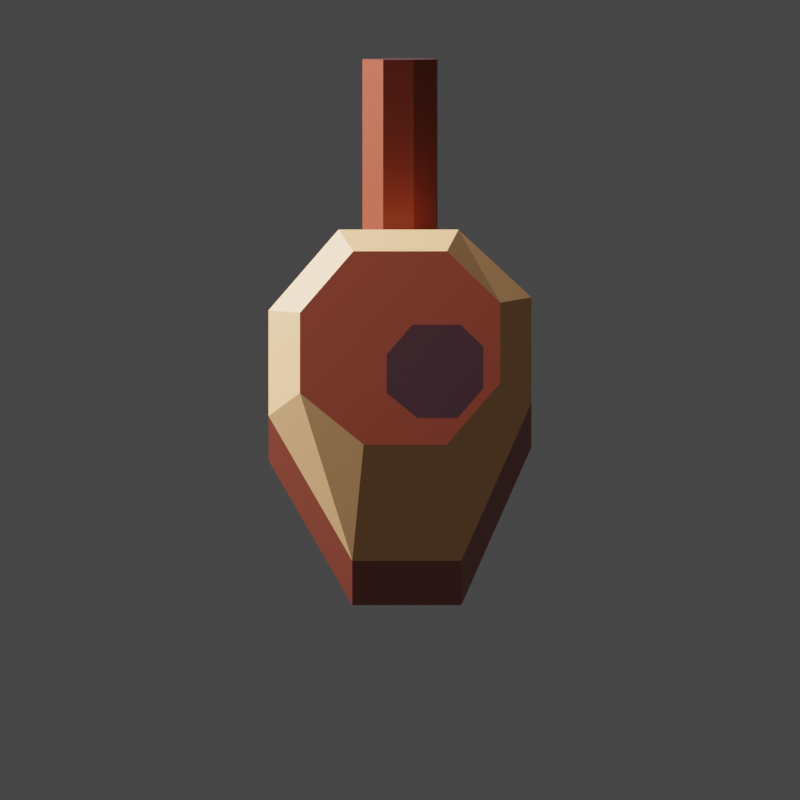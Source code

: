 # Source: enemy_turret.blend  (saved by Blender 2.93.21; exported with 4.5.12 LTS)
import bpy
from mathutils import Matrix  # noqa: F401  (used for matrix-valued properties, if any)

bpy.ops.wm.read_factory_settings(use_empty=True)
scene = bpy.context.scene
scene.name = 'Scene'

# ---- collections
col_maincollection = bpy.data.collections.new('MainCollection'); scene.collection.children.link(col_maincollection)
col_playermodel = bpy.data.collections.new('PlayerModel'); scene.collection.children.link(col_playermodel)
col_enemymodels = bpy.data.collections.new('EnemyModels'); scene.collection.children.link(col_enemymodels)

# ---- materials (node trees are filled in below, after node groups)
mat_material = bpy.data.materials.new('Material')
mat_material.alpha_threshold = 0.0
mat_material.use_transparent_shadow = False
mat_material.line_color = (0.0, 0.0, 0.0, 1.0)
mat_body = bpy.data.materials.new('body')
mat_body.alpha_threshold = 0.0
mat_body.use_transparent_shadow = False
mat_body.line_color = (0.0, 0.0, 0.0, 1.0)
mat_extremeties = bpy.data.materials.new('extremeties')
mat_extremeties.use_transparent_shadow = False
mat_cockpit_glass = bpy.data.materials.new('cockpit_glass')
mat_cockpit_glass.use_transparent_shadow = False
mat_rocket_pods = bpy.data.materials.new('rocket_pods')
mat_rocket_pods.use_transparent_shadow = False
mat_turretbody = bpy.data.materials.new('TurretBody')
mat_turretbody.use_transparent_shadow = False
mat_turretstripe = bpy.data.materials.new('TurretStripe')
mat_turretstripe.use_transparent_shadow = False
mat_turretmuzzle = bpy.data.materials.new('TurretMuzzle')
mat_turretmuzzle.use_transparent_shadow = False

# ---- material node trees
mat_material.use_nodes = True; mat_material.node_tree.nodes.clear()
_N = mat_material.node_tree.nodes; _L = mat_material.node_tree.links
n0 = _N.new('ShaderNodeOutputMaterial'); n0.name = 'Material Output'; n0.location = (300, 300)
n1 = _N.new('ShaderNodeBsdfPrincipled'); n1.name = 'Principled BSDF'; n1.location = (10, 300)
n1.distribution = 'GGX'
n1.subsurface_method = 'BURLEY'
n1.inputs[2].default_value = 0.4
n1.inputs[3].default_value = 1.45
n1.inputs[27].default_value = (0.0, 0.0, 0.0, 1.0)
n1.inputs[28].default_value = 1.0
_L.new(n1.outputs[0], n0.inputs[0])
n0.is_active_output = True
mat_body.use_nodes = True; mat_body.node_tree.nodes.clear()
_N = mat_body.node_tree.nodes; _L = mat_body.node_tree.links
n0 = _N.new('ShaderNodeOutputMaterial'); n0.name = 'Material Output'; n0.location = (300, 300)
n1 = _N.new('ShaderNodeBsdfPrincipled'); n1.name = 'Principled BSDF'; n1.location = (10, 300)
n1.distribution = 'GGX'
n1.subsurface_method = 'BURLEY'
n1.inputs[0].default_value = (0.3372, 0.05781, 0.02519, 1.0)
n1.inputs[2].default_value = 0.4
n1.inputs[3].default_value = 1.45
n1.inputs[27].default_value = (0.0, 0.0, 0.0, 1.0)
n1.inputs[28].default_value = 1.0
_L.new(n1.outputs[0], n0.inputs[0])
n0.is_active_output = True
mat_extremeties.use_nodes = True; mat_extremeties.node_tree.nodes.clear()
_N = mat_extremeties.node_tree.nodes; _L = mat_extremeties.node_tree.links
n0 = _N.new('ShaderNodeBsdfPrincipled'); n0.name = 'Principled BSDF'; n0.location = (10, 300)
n0.distribution = 'GGX'
n0.subsurface_method = 'BURLEY'
n0.inputs[0].default_value = (0.9387, 0.4851, 0.2122, 1.0)
n0.inputs[3].default_value = 1.45
n0.inputs[27].default_value = (0.0, 0.0, 0.0, 1.0)
n0.inputs[28].default_value = 1.0
n1 = _N.new('ShaderNodeOutputMaterial'); n1.name = 'Material Output'; n1.location = (300, 300)
_L.new(n0.outputs[0], n1.inputs[0])
n1.is_active_output = True
mat_cockpit_glass.use_nodes = True; mat_cockpit_glass.node_tree.nodes.clear()
_N = mat_cockpit_glass.node_tree.nodes; _L = mat_cockpit_glass.node_tree.links
n0 = _N.new('ShaderNodeBsdfPrincipled'); n0.name = 'Principled BSDF'; n0.location = (10, 300)
n0.distribution = 'GGX'
n0.subsurface_method = 'BURLEY'
n0.inputs[0].default_value = (0.2016, 0.3515, 0.9047, 1.0)
n0.inputs[3].default_value = 1.45
n0.inputs[27].default_value = (0.0, 0.0, 0.0, 1.0)
n0.inputs[28].default_value = 1.0
n1 = _N.new('ShaderNodeOutputMaterial'); n1.name = 'Material Output'; n1.location = (300, 300)
_L.new(n0.outputs[0], n1.inputs[0])
n1.is_active_output = True
mat_rocket_pods.use_nodes = True; mat_rocket_pods.node_tree.nodes.clear()
_N = mat_rocket_pods.node_tree.nodes; _L = mat_rocket_pods.node_tree.links
n0 = _N.new('ShaderNodeBsdfPrincipled'); n0.name = 'Principled BSDF'; n0.location = (10, 300)
n0.distribution = 'GGX'
n0.subsurface_method = 'BURLEY'
n0.inputs[0].default_value = (0.1529, 0.01033, 0.04667, 1.0)
n0.inputs[3].default_value = 1.45
n0.inputs[27].default_value = (0.0, 0.0, 0.0, 1.0)
n0.inputs[28].default_value = 1.0
n1 = _N.new('ShaderNodeOutputMaterial'); n1.name = 'Material Output'; n1.location = (300, 300)
_L.new(n0.outputs[0], n1.inputs[0])
n1.is_active_output = True
mat_turretbody.use_nodes = True; mat_turretbody.node_tree.nodes.clear()
_N = mat_turretbody.node_tree.nodes; _L = mat_turretbody.node_tree.links
n0 = _N.new('ShaderNodeBsdfPrincipled'); n0.name = 'Principled BSDF'; n0.location = (10, 300)
n0.distribution = 'GGX'
n0.subsurface_method = 'BURLEY'
n0.inputs[0].default_value = (0.3372, 0.05781, 0.02519, 1.0)
n0.inputs[3].default_value = 1.45
n0.inputs[27].default_value = (0.0, 0.0, 0.0, 1.0)
n0.inputs[28].default_value = 1.0
n1 = _N.new('ShaderNodeOutputMaterial'); n1.name = 'Material Output'; n1.location = (300, 300)
_L.new(n0.outputs[0], n1.inputs[0])
n1.is_active_output = True
mat_turretstripe.use_nodes = True; mat_turretstripe.node_tree.nodes.clear()
_N = mat_turretstripe.node_tree.nodes; _L = mat_turretstripe.node_tree.links
n0 = _N.new('ShaderNodeBsdfPrincipled'); n0.name = 'Principled BSDF'; n0.location = (10, 300)
n0.distribution = 'GGX'
n0.subsurface_method = 'BURLEY'
n0.inputs[0].default_value = (0.9387, 0.4851, 0.2122, 1.0)
n0.inputs[3].default_value = 1.45
n0.inputs[27].default_value = (0.0, 0.0, 0.0, 1.0)
n0.inputs[28].default_value = 1.0
n1 = _N.new('ShaderNodeOutputMaterial'); n1.name = 'Material Output'; n1.location = (300, 300)
_L.new(n0.outputs[0], n1.inputs[0])
n1.is_active_output = True
mat_turretmuzzle.use_nodes = True; mat_turretmuzzle.node_tree.nodes.clear()
_N = mat_turretmuzzle.node_tree.nodes; _L = mat_turretmuzzle.node_tree.links
n0 = _N.new('ShaderNodeBsdfPrincipled'); n0.name = 'Principled BSDF'; n0.location = (10, 300)
n0.distribution = 'GGX'
n0.subsurface_method = 'BURLEY'
n0.inputs[0].default_value = (0.07036, 0.02217, 0.0331, 1.0)
n0.inputs[3].default_value = 1.45
n0.inputs[27].default_value = (0.0, 0.0, 0.0, 1.0)
n0.inputs[28].default_value = 1.0
n1 = _N.new('ShaderNodeOutputMaterial'); n1.name = 'Material Output'; n1.location = (300, 300)
_L.new(n0.outputs[0], n1.inputs[0])
n1.is_active_output = True

# ---- world
world_world = bpy.data.worlds.new('World'); scene.world = world_world
world_world.use_nodes = True; world_world.node_tree.nodes.clear()
_N = world_world.node_tree.nodes; _L = world_world.node_tree.links
n0 = _N.new('ShaderNodeOutputWorld'); n0.name = 'World Output'; n0.location = (300, 300)
n1 = _N.new('ShaderNodeBackground'); n1.name = 'Background'; n1.location = (10, 300)
n1.inputs[0].default_value = (0.05088, 0.05088, 0.05088, 1.0)
_L.new(n1.outputs[0], n0.inputs[0])
n0.is_active_output = True
world_world.color = (0.05088, 0.05088, 0.05088)
world_world.use_sun_shadow = False
world_world.sun_shadow_jitter_overblur = 0.0

# ---- cameras
cam_camera = bpy.data.cameras.new('Camera')
cam_camera.type = 'ORTHO'
cam_camera.clip_end = 100.0
cam_camera.lens = 35.0
cam_camera.ortho_scale = 1.2

# ---- lights
light_light = bpy.data.lights.new('Light', 'POINT')
light_light.transmission_factor = 0.0
light_light.energy = 500.0
light_light.shadow_soft_size = 0.1
light_light.shadow_maximum_resolution = 0.006
light_light.use_absolute_resolution = True
light_light_001 = bpy.data.lights.new('Light.001', 'POINT')
light_light_001.transmission_factor = 0.0
light_light_001.energy = 1000.0
light_light_001.shadow_soft_size = 0.1
light_light_001.shadow_maximum_resolution = 0.006
light_light_001.use_absolute_resolution = True
light_light_002 = bpy.data.lights.new('Light.002', 'POINT')
light_light_002.transmission_factor = 0.0
light_light_002.energy = 250.0
light_light_002.shadow_soft_size = 0.1
light_light_002.shadow_maximum_resolution = 0.006
light_light_002.use_absolute_resolution = True

# ---- meshes
me_cube = bpy.data.meshes.new('Cube')
me_cube.from_pydata([(0.5, 0.5, 0.5), (0.5, 0.5, -0.5), (0.5, -0.5, 0.5), (0.5, -0.5, -0.5), (-0.5, 0.5, 0.5), (-0.5, 0.5, -0.5), (-0.5, -0.5, 0.5), (-0.5, -0.5, -0.5)], [], [(0, 4, 6, 2), (3, 2, 6, 7), (7, 6, 4, 5), (5, 1, 3, 7), (1, 0, 2, 3), (5, 4, 0, 1)])
_uv = me_cube.uv_layers.new(name='UVMap')
_uv.uv.foreach_set('vector', [0.625, 0.5, 0.875, 0.5, 0.875, 0.75, 0.625, 0.75, 0.375, 0.75, 0.625, 0.75, 0.625, 1.0, 0.375, 1.0, 0.375, 0.0, 0.625, 0.0, 0.625, 0.25, 0.375, 0.25, 0.125, 0.5, 0.375, 0.5, 0.375, 0.75, 0.125, 0.75, 0.375, 0.5, 0.625, 0.5, 0.625, 0.75, 0.375, 0.75, 0.375, 0.25, 0.625, 0.25, 0.625, 0.5, 0.375, 0.5])
me_cube.materials.append(mat_material)
me_cube.use_remesh_preserve_volume = False
me_cube.use_remesh_preserve_attributes = False
me_cube.use_mirror_vertex_groups = False
me_cube.update()
me_cube_001 = bpy.data.meshes.new('Cube.001')
me_cube_001.from_pydata([(0.15, 0.43, -0.05), (0.15, 0.43, -0.15), (0.0784, -0.37, 0.1), (0.0784, -0.37, -4.47e-08), (-0.15, 0.43, -0.05), (-0.15, 0.43, -0.15), (-0.0784, -0.37, 0.1), (-0.0784, -0.37, -4.47e-08), (-0.2078, 0.24, -0.1986), (-0.25, 0.12, -0.1), (-0.125, -0.12, -0.04), (0.2078, 0.24, 0.05861), (0.25, 0.12, 0.13), (0.125, -0.12, 0.14), (-0.125, -0.12, 0.14), (-0.25, 0.12, 0.13), (-0.2078, 0.24, 0.05861), (0.125, -0.12, -0.04), (0.25, 0.12, -0.1), (0.2078, 0.24, -0.1986), (0.0, 0.495, -0.1488), (0.0, -0.375, 0.1437), (0.0, -0.375, 0.01875), (0.0, 0.495, -0.04375), (0.0, 0.2425, -0.2595), (0.0, 0.12, -0.1562), (0.0, -0.1825, -0.08125), (0.0, 0.2725, 0.1295), (0.0, 0.12, 0.1987), (0.0, -0.1825, 0.1988), (-0.02957, -0.49, -4.47e-08), (-0.02957, -0.49, 0.1), (0.02957, -0.49, 0.1), (0.02957, -0.49, -4.47e-08), (0.0, -0.5, 0.1437), (0.0, -0.5, -0.01125), (-0.1789, 0.355, -0.02008), (0.1789, 0.355, -0.1599), (-0.1789, 0.355, -0.1599), (0.1789, 0.355, -0.02008), (0.0, 0.3837, 0.04288), (0.0, 0.3687, -0.2041)], [], [(29, 14, 6, 21), (22, 3, 33, 35), (38, 36, 4, 5), (26, 17, 3, 22), (17, 13, 2, 3), (20, 23, 0, 1), (37, 39, 11, 19), (19, 11, 12, 18), (18, 12, 13, 17), (41, 37, 19, 24), (24, 19, 18, 25), (25, 18, 17, 26), (7, 6, 14, 10), (10, 14, 15, 9), (9, 15, 16, 8), (40, 36, 16, 27), (27, 16, 15, 28), (28, 15, 14, 29), (12, 28, 29, 13), (11, 27, 28, 12), (39, 40, 27, 11), (9, 25, 26, 10), (8, 24, 25, 9), (38, 41, 24, 8), (5, 4, 23, 20), (10, 26, 22, 7), (6, 7, 30, 31), (13, 29, 21, 2), (35, 34, 31, 30), (33, 32, 34, 35), (21, 6, 31, 34), (2, 21, 34, 32), (3, 2, 32, 33), (7, 22, 35, 30), (5, 20, 41, 38), (0, 23, 40, 39), (23, 4, 36, 40), (20, 1, 37, 41), (1, 0, 39, 37), (8, 16, 36, 38)])
me_cube_001.polygons.foreach_set('material_index', [0, 0, 0, 0, 0, 0, 0, 0, 0, 0, 0, 0, 0, 0, 0, 2, 0, 0, 0, 0, 2, 0, 0, 0, 0, 0, 0, 0, 0, 0, 0, 0, 0, 0, 0, 0, 0, 0, 0, 0])
_uv = me_cube_001.uv_layers.new(name='UVMap')
_uv.uv.foreach_set('vector', [0.75, 0.6875, 0.875, 0.6875, 0.875, 0.75, 0.75, 0.75, 0.25, 0.75, 0.375, 0.75, 0.375, 0.75, 0.25, 0.75, 0.375, 0.2188, 0.625, 0.2188, 0.625, 0.25, 0.375, 0.25, 0.25, 0.6875, 0.375, 0.6875, 0.375, 0.75, 0.25, 0.75, 0.375, 0.6875, 0.625, 0.6875, 0.625, 0.75, 0.375, 0.75, 0.375, 0.375, 0.625, 0.375, 0.625, 0.5, 0.375, 0.5, 0.375, 0.5312, 0.625, 0.5312, 0.625, 0.5625, 0.375, 0.5625, 0.375, 0.5625, 0.625, 0.5625, 0.625, 0.625, 0.375, 0.625, 0.375, 0.625, 0.625, 0.625, 0.625, 0.6875, 0.375, 0.6875, 0.25, 0.5312, 0.375, 0.5312, 0.375, 0.5625, 0.25, 0.5625, 0.25, 0.5625, 0.375, 0.5625, 0.375, 0.625, 0.25, 0.625, 0.25, 0.625, 0.375, 0.625, 0.375, 0.6875, 0.25, 0.6875, 0.375, 0.0, 0.625, 0.0, 0.625, 0.0625, 0.375, 0.0625, 0.375, 0.0625, 0.625, 0.0625, 0.625, 0.125, 0.375, 0.125, 0.375, 0.125, 0.625, 0.125, 0.625, 0.1875, 0.375, 0.1875, 0.75, 0.5312, 0.875, 0.5312, 0.875, 0.5625, 0.75, 0.5625, 0.75, 0.5625, 0.875, 0.5625, 0.875, 0.625, 0.75, 0.625, 0.75, 0.625, 0.875, 0.625, 0.875, 0.6875, 0.75, 0.6875, 0.625, 0.625, 0.75, 0.625, 0.75, 0.6875, 0.625, 0.6875, 0.625, 0.5625, 0.75, 0.5625, 0.75, 0.625, 0.625, 0.625, 0.625, 0.5312, 0.75, 0.5312, 0.75, 0.5625, 0.625, 0.5625, 0.125, 0.625, 0.25, 0.625, 0.25, 0.6875, 0.125, 0.6875, 0.125, 0.5625, 0.25, 0.5625, 0.25, 0.625, 0.125, 0.625, 0.125, 0.5312, 0.25, 0.5312, 0.25, 0.5625, 0.125, 0.5625, 0.375, 0.25, 0.625, 0.25, 0.625, 0.375, 0.375, 0.375, 0.125, 0.6875, 0.25, 0.6875, 0.25, 0.75, 0.125, 0.75, 0.625, 0.0, 0.375, 0.0, 0.375, 0.0, 0.625, 0.0, 0.625, 0.6875, 0.75, 0.6875, 0.75, 0.75, 0.625, 0.75, 0.375, 0.875, 0.625, 0.875, 0.625, 1.0, 0.375, 1.0, 0.375, 0.75, 0.625, 0.75, 0.625, 0.875, 0.375, 0.875, 0.75, 0.75, 0.875, 0.75, 0.875, 0.75, 0.75, 0.75, 0.625, 0.75, 0.75, 0.75, 0.75, 0.75, 0.625, 0.75, 0.375, 0.75, 0.625, 0.75, 0.625, 0.75, 0.375, 0.75, 0.125, 0.75, 0.25, 0.75, 0.25, 0.75, 0.125, 0.75, 0.125, 0.5, 0.25, 0.5, 0.25, 0.5312, 0.125, 0.5312, 0.625, 0.5, 0.75, 0.5, 0.75, 0.5312, 0.625, 0.5312, 0.75, 0.5, 0.875, 0.5, 0.875, 0.5312, 0.75, 0.5312, 0.25, 0.5, 0.375, 0.5, 0.375, 0.5312, 0.25, 0.5312, 0.375, 0.5, 0.625, 0.5, 0.625, 0.5312, 0.375, 0.5312, 0.375, 0.1875, 0.625, 0.1875, 0.625, 0.2188, 0.375, 0.2188])
me_cube_001.materials.append(mat_body)
me_cube_001.materials.append(mat_extremeties)
me_cube_001.materials.append(mat_cockpit_glass)
me_cube_001.use_remesh_preserve_volume = False
me_cube_001.use_remesh_preserve_attributes = False
me_cube_001.use_mirror_vertex_groups = False
me_cube_001.update()
me_cube_002 = bpy.data.meshes.new('Cube.002')
me_cube_002.from_pydata([(-1.2, -1.0, 0.4), (-1.2, -1.0, 0.5333), (-1.067, -0.2667, 0.2667), (-1.067, -0.2667, 0.4667), (0.1333, -1.0, 0.4), (0.1333, -1.0, 0.5333), (0.1333, -0.8, 0.4), (0.1333, -0.8, 0.5333), (-0.2667, -0.4867, 0.3333), (-0.2667, -0.4867, 0.5333), (-0.2667, -1.0, 0.4), (-0.2667, -1.0, 0.5333), (-1.264, -1.061, 0.4667), (-1.081, -0.1278, 0.4), (0.2694, -0.8111, 0.4667), (0.2694, -1.061, 0.4667), (-0.2306, -1.061, 0.4667), (-0.2306, -0.4111, 0.4), (-1.468, -1.0, 0.4), (-1.468, -1.0, 0.5333), (-1.601, -0.2667, 0.2667), (-1.601, -0.2667, 0.4667), (-2.801, -1.0, 0.4), (-2.801, -1.0, 0.5333), (-2.801, -0.8, 0.4), (-2.801, -0.8, 0.5333), (-2.401, -0.4867, 0.3333), (-2.401, -0.4867, 0.5333), (-2.401, -1.0, 0.4), (-2.401, -1.0, 0.5333), (-1.404, -1.061, 0.4667), (-1.588, -0.1278, 0.4), (-2.938, -0.8111, 0.4667), (-2.938, -1.061, 0.4667), (-2.438, -1.061, 0.4667), (-2.438, -0.4111, 0.4)], [], [(12, 1, 3, 13), (17, 9, 7, 14), (14, 7, 5, 15), (16, 11, 1, 12), (8, 6, 4, 10), (9, 3, 1, 11), (7, 9, 11, 5), (2, 8, 10, 0), (15, 5, 11, 16), (13, 3, 9, 17), (2, 13, 17, 8), (4, 15, 16, 10), (10, 16, 12, 0), (6, 14, 15, 4), (8, 17, 14, 6), (0, 12, 13, 2), (30, 19, 21, 31), (35, 27, 25, 32), (32, 25, 23, 33), (34, 29, 19, 30), (26, 24, 22, 28), (27, 21, 19, 29), (25, 27, 29, 23), (20, 26, 28, 18), (33, 23, 29, 34), (31, 21, 27, 35), (20, 31, 35, 26), (22, 33, 34, 28), (28, 34, 30, 18), (24, 32, 33, 22), (26, 35, 32, 24), (18, 30, 31, 20)])
_uv = me_cube_002.uv_layers.new(name='UVMap')
_uv.uv.foreach_set('vector', [0.5, 0.0, 0.625, 0.0, 0.625, 0.25, 0.5, 0.25, 0.5, 0.45, 0.625, 0.45, 0.625, 0.5, 0.5, 0.5, 0.5, 0.5, 0.625, 0.5, 0.625, 0.75, 0.5, 0.75, 0.5, 0.8, 0.625, 0.8, 0.625, 1.0, 0.5, 1.0, 0.325, 0.5, 0.375, 0.5, 0.375, 0.75, 0.325, 0.75, 0.675, 0.5, 0.875, 0.5, 0.875, 0.75, 0.675, 0.75, 0.625, 0.5, 0.675, 0.5, 0.675, 0.75, 0.625, 0.75, 0.125, 0.5, 0.325, 0.5, 0.325, 0.75, 0.125, 0.75, 0.5, 0.75, 0.625, 0.75, 0.625, 0.8, 0.5, 0.8, 0.5, 0.25, 0.625, 0.25, 0.625, 0.45, 0.5, 0.45, 0.375, 0.25, 0.5, 0.25, 0.5, 0.45, 0.375, 0.45, 0.375, 0.75, 0.5, 0.75, 0.5, 0.8, 0.375, 0.8, 0.375, 0.8, 0.5, 0.8, 0.5, 1.0, 0.375, 1.0, 0.375, 0.5, 0.5, 0.5, 0.5, 0.75, 0.375, 0.75, 0.375, 0.45, 0.5, 0.45, 0.5, 0.5, 0.375, 0.5, 0.375, 0.0, 0.5, 0.0, 0.5, 0.25, 0.375, 0.25, 0.5, 0.0, 0.625, 0.0, 0.625, 0.25, 0.5, 0.25, 0.5, 0.45, 0.625, 0.45, 0.625, 0.5, 0.5, 0.5, 0.5, 0.5, 0.625, 0.5, 0.625, 0.75, 0.5, 0.75, 0.5, 0.8, 0.625, 0.8, 0.625, 1.0, 0.5, 1.0, 0.325, 0.5, 0.375, 0.5, 0.375, 0.75, 0.325, 0.75, 0.675, 0.5, 0.875, 0.5, 0.875, 0.75, 0.675, 0.75, 0.625, 0.5, 0.675, 0.5, 0.675, 0.75, 0.625, 0.75, 0.125, 0.5, 0.325, 0.5, 0.325, 0.75, 0.125, 0.75, 0.5, 0.75, 0.625, 0.75, 0.625, 0.8, 0.5, 0.8, 0.5, 0.25, 0.625, 0.25, 0.625, 0.45, 0.5, 0.45, 0.375, 0.25, 0.5, 0.25, 0.5, 0.45, 0.375, 0.45, 0.375, 0.75, 0.5, 0.75, 0.5, 0.8, 0.375, 0.8, 0.375, 0.8, 0.5, 0.8, 0.5, 1.0, 0.375, 1.0, 0.375, 0.5, 0.5, 0.5, 0.5, 0.75, 0.375, 0.75, 0.375, 0.45, 0.5, 0.45, 0.5, 0.5, 0.375, 0.5, 0.375, 0.0, 0.5, 0.0, 0.5, 0.25, 0.375, 0.25])
me_cube_002.materials.append(mat_extremeties)
me_cube_002.use_remesh_fix_poles = True
me_cube_002.use_remesh_preserve_attributes = False
me_cube_002.update()
me_cylinder = bpy.data.meshes.new('Cylinder')
me_cylinder.from_pydata([(-1.863e-08, 1.0, -0.005), (-1.863e-08, 1.0, 0.005), (0.3827, 0.9239, -0.005), (0.3827, 0.9239, 0.005), (0.7071, 0.7071, -0.005), (0.7071, 0.7071, 0.005), (0.9239, 0.3827, -0.005), (0.9239, 0.3827, 0.005), (1.0, -2.508e-08, -0.005), (1.0, -2.508e-08, 0.005), (0.9239, -0.3827, -0.005), (0.9239, -0.3827, 0.005), (0.7071, -0.7071, -0.005), (0.7071, -0.7071, 0.005), (0.3827, -0.9239, -0.005), (0.3827, -0.9239, 0.005), (-1.06e-07, -1.0, -0.005), (-1.06e-07, -1.0, 0.005), (-0.3827, -0.9239, -0.005), (-0.3827, -0.9239, 0.005), (-0.7071, -0.7071, -0.005), (-0.7071, -0.7071, 0.005), (-0.9239, -0.3827, -0.005), (-0.9239, -0.3827, 0.005), (-1.0, 3.055e-08, -0.005), (-1.0, 3.055e-08, 0.005), (-0.9239, 0.3827, -0.005), (-0.9239, 0.3827, 0.005), (-0.7071, 0.7071, -0.005), (-0.7071, 0.7071, 0.005), (-0.3827, 0.9239, -0.005), (-0.3827, 0.9239, 0.005)], [], [(0, 1, 3, 2), (2, 3, 5, 4), (4, 5, 7, 6), (6, 7, 9, 8), (8, 9, 11, 10), (10, 11, 13, 12), (12, 13, 15, 14), (14, 15, 17, 16), (16, 17, 19, 18), (18, 19, 21, 20), (20, 21, 23, 22), (22, 23, 25, 24), (24, 25, 27, 26), (26, 27, 29, 28), (3, 1, 31, 29, 27, 25, 23, 21, 19, 17, 15, 13, 11, 9, 7, 5), (28, 29, 31, 30), (30, 31, 1, 0), (0, 2, 4, 6, 8, 10, 12, 14, 16, 18, 20, 22, 24, 26, 28, 30)])
_uv = me_cylinder.uv_layers.new(name='UVMap')
_uv.uv.foreach_set('vector', [1.0, 0.5, 1.0, 1.0, 0.9375, 1.0, 0.9375, 0.5, 0.9375, 0.5, 0.9375, 1.0, 0.875, 1.0, 0.875, 0.5, 0.875, 0.5, 0.875, 1.0, 0.8125, 1.0, 0.8125, 0.5, 0.8125, 0.5, 0.8125, 1.0, 0.75, 1.0, 0.75, 0.5, 0.75, 0.5, 0.75, 1.0, 0.6875, 1.0, 0.6875, 0.5, 0.6875, 0.5, 0.6875, 1.0, 0.625, 1.0, 0.625, 0.5, 0.625, 0.5, 0.625, 1.0, 0.5625, 1.0, 0.5625, 0.5, 0.5625, 0.5, 0.5625, 1.0, 0.5, 1.0, 0.5, 0.5, 0.5, 0.5, 0.5, 1.0, 0.4375, 1.0, 0.4375, 0.5, 0.4375, 0.5, 0.4375, 1.0, 0.375, 1.0, 0.375, 0.5, 0.375, 0.5, 0.375, 1.0, 0.3125, 1.0, 0.3125, 0.5, 0.3125, 0.5, 0.3125, 1.0, 0.25, 1.0, 0.25, 0.5, 0.25, 0.5, 0.25, 1.0, 0.1875, 1.0, 0.1875, 0.5, 0.1875, 0.5, 0.1875, 1.0, 0.125, 1.0, 0.125, 0.5, 0.3418, 0.4717, 0.25, 0.49, 0.1582, 0.4717, 0.08029, 0.4197, 0.02827, 0.3418, 0.01, 0.25, 0.02827, 0.1582, 0.08029, 0.08029, 0.1582, 0.02827, 0.25, 0.01, 0.3418, 0.02827, 0.4197, 0.08029, 0.4717, 0.1582, 0.49, 0.25, 0.4717, 0.3418, 0.4197, 0.4197, 0.125, 0.5, 0.125, 1.0, 0.0625, 1.0, 0.0625, 0.5, 0.0625, 0.5, 0.0625, 1.0, 0.0, 1.0, 0.0, 0.5, 0.75, 0.49, 0.8418, 0.4717, 0.9197, 0.4197, 0.9717, 0.3418, 0.99, 0.25, 0.9717, 0.1582, 0.9197, 0.08029, 0.8418, 0.02827, 0.75, 0.01, 0.6582, 0.02827, 0.5803, 0.08029, 0.5283, 0.1582, 0.51, 0.25, 0.5283, 0.3418, 0.5803, 0.4197, 0.6582, 0.4717])
me_cylinder.use_remesh_fix_poles = True
me_cylinder.use_remesh_preserve_attributes = False
me_cylinder.update()
me_cube_003 = bpy.data.meshes.new('Cube.003')
me_cube_003.from_pydata([(-0.4025, -0.3875, -0.6), (-0.322, -2.384e-07, 0.9), (-0.4025, 0.9875, -0.6), (-0.322, 0.3, 0.9), (0.4025, -0.3875, -0.6), (0.322, -2.384e-07, 0.9), (0.4025, 0.9875, -0.6), (0.322, 0.3, 0.9), (0.0, 1.281, -0.6177), (0.0, 0.3943, 0.9077), (0.0, -0.6378, -0.6177), (0.0, -0.1379, 0.9077)], [], [(0, 1, 3, 2), (8, 9, 7, 6), (6, 7, 5, 4), (10, 11, 1, 0), (8, 6, 4, 10), (9, 3, 1, 11), (7, 9, 11, 5), (2, 8, 10, 0), (4, 5, 11, 10), (2, 3, 9, 8)])
_uv = me_cube_003.uv_layers.new(name='UVMap')
_uv.uv.foreach_set('vector', [0.375, 0.0, 0.625, 0.0, 0.625, 0.25, 0.375, 0.25, 0.375, 0.375, 0.625, 0.375, 0.625, 0.5, 0.375, 0.5, 0.375, 0.5, 0.625, 0.5, 0.625, 0.75, 0.375, 0.75, 0.375, 0.875, 0.625, 0.875, 0.625, 1.0, 0.375, 1.0, 0.25, 0.5, 0.375, 0.5, 0.375, 0.75, 0.25, 0.75, 0.75, 0.5, 0.875, 0.5, 0.875, 0.75, 0.75, 0.75, 0.625, 0.5, 0.75, 0.5, 0.75, 0.75, 0.625, 0.75, 0.125, 0.5, 0.25, 0.5, 0.25, 0.75, 0.125, 0.75, 0.375, 0.75, 0.625, 0.75, 0.625, 0.875, 0.375, 0.875, 0.375, 0.25, 0.625, 0.25, 0.625, 0.375, 0.375, 0.375])
me_cube_003.materials.append(mat_extremeties)
me_cube_003.use_remesh_fix_poles = True
me_cube_003.use_remesh_preserve_attributes = False
me_cube_003.update()
me_cube_004 = bpy.data.meshes.new('Cube.004')
me_cube_004.from_pydata([(0.4559, -0.2422, -0.04444), (0.4559, -0.2422, 0.08889), (0.5892, 0.4911, -0.1778), (0.5892, 0.4911, 0.02222), (1.651, -0.2422, -0.04444), (1.651, -0.2422, 0.08889), (1.651, 0.3256, -0.04444), (1.651, 0.3256, 0.08889), (1.251, 0.3171, -0.1111), (1.251, 0.3171, 0.08889), (1.251, -0.2422, -0.04444), (1.251, -0.2422, 0.08889), (0.392, -0.3033, 0.02222), (0.5754, 0.63, -0.04444), (1.723, 0.3605, 0.02222), (1.787, -0.3033, 0.02222), (1.287, -0.3033, 0.02222), (1.287, 0.3926, -0.04444), (-0.5019, -0.2422, -0.04444), (-0.5019, -0.2422, 0.08889), (-0.6352, 0.4911, -0.1778), (-0.6352, 0.4911, 0.02222), (-1.697, -0.2422, -0.04444), (-1.697, -0.2422, 0.08889), (-1.697, 0.3256, -0.04444), (-1.697, 0.3256, 0.08889), (-1.297, 0.3171, -0.1111), (-1.297, 0.3171, 0.08889), (-1.297, -0.2422, -0.04444), (-1.297, -0.2422, 0.08889), (-0.438, -0.3033, 0.02222), (-0.6213, 0.63, -0.04444), (-1.769, 0.3605, 0.02222), (-1.833, -0.3033, 0.02222), (-1.333, -0.3033, 0.02222), (-1.333, 0.3926, -0.04444)], [], [(12, 1, 3, 13), (17, 9, 7, 14), (14, 7, 5, 15), (16, 11, 1, 12), (8, 6, 4, 10), (9, 3, 1, 11), (7, 9, 11, 5), (2, 8, 10, 0), (15, 5, 11, 16), (13, 3, 9, 17), (2, 13, 17, 8), (4, 15, 16, 10), (10, 16, 12, 0), (6, 14, 15, 4), (8, 17, 14, 6), (0, 12, 13, 2), (30, 19, 21, 31), (35, 27, 25, 32), (32, 25, 23, 33), (34, 29, 19, 30), (26, 24, 22, 28), (27, 21, 19, 29), (25, 27, 29, 23), (20, 26, 28, 18), (33, 23, 29, 34), (31, 21, 27, 35), (20, 31, 35, 26), (22, 33, 34, 28), (28, 34, 30, 18), (24, 32, 33, 22), (26, 35, 32, 24), (18, 30, 31, 20)])
_uv = me_cube_004.uv_layers.new(name='UVMap')
_uv.uv.foreach_set('vector', [0.5, 0.0, 0.625, 0.0, 0.625, 0.25, 0.5, 0.25, 0.5, 0.45, 0.625, 0.45, 0.625, 0.5, 0.5, 0.5, 0.5, 0.5, 0.625, 0.5, 0.625, 0.75, 0.5, 0.75, 0.5, 0.8, 0.625, 0.8, 0.625, 1.0, 0.5, 1.0, 0.325, 0.5, 0.375, 0.5, 0.375, 0.75, 0.325, 0.75, 0.675, 0.5, 0.875, 0.5, 0.875, 0.75, 0.675, 0.75, 0.625, 0.5, 0.675, 0.5, 0.675, 0.75, 0.625, 0.75, 0.125, 0.5, 0.325, 0.5, 0.325, 0.75, 0.125, 0.75, 0.5, 0.75, 0.625, 0.75, 0.625, 0.8, 0.5, 0.8, 0.5, 0.25, 0.625, 0.25, 0.625, 0.45, 0.5, 0.45, 0.375, 0.25, 0.5, 0.25, 0.5, 0.45, 0.375, 0.45, 0.375, 0.75, 0.5, 0.75, 0.5, 0.8, 0.375, 0.8, 0.375, 0.8, 0.5, 0.8, 0.5, 1.0, 0.375, 1.0, 0.375, 0.5, 0.5, 0.5, 0.5, 0.75, 0.375, 0.75, 0.375, 0.45, 0.5, 0.45, 0.5, 0.5, 0.375, 0.5, 0.375, 0.0, 0.5, 0.0, 0.5, 0.25, 0.375, 0.25, 0.5, 0.0, 0.625, 0.0, 0.625, 0.25, 0.5, 0.25, 0.5, 0.45, 0.625, 0.45, 0.625, 0.5, 0.5, 0.5, 0.5, 0.5, 0.625, 0.5, 0.625, 0.75, 0.5, 0.75, 0.5, 0.8, 0.625, 0.8, 0.625, 1.0, 0.5, 1.0, 0.325, 0.5, 0.375, 0.5, 0.375, 0.75, 0.325, 0.75, 0.675, 0.5, 0.875, 0.5, 0.875, 0.75, 0.675, 0.75, 0.625, 0.5, 0.675, 0.5, 0.675, 0.75, 0.625, 0.75, 0.125, 0.5, 0.325, 0.5, 0.325, 0.75, 0.125, 0.75, 0.5, 0.75, 0.625, 0.75, 0.625, 0.8, 0.5, 0.8, 0.5, 0.25, 0.625, 0.25, 0.625, 0.45, 0.5, 0.45, 0.375, 0.25, 0.5, 0.25, 0.5, 0.45, 0.375, 0.45, 0.375, 0.75, 0.5, 0.75, 0.5, 0.8, 0.375, 0.8, 0.375, 0.8, 0.5, 0.8, 0.5, 1.0, 0.375, 1.0, 0.375, 0.5, 0.5, 0.5, 0.5, 0.75, 0.375, 0.75, 0.375, 0.45, 0.5, 0.45, 0.5, 0.5, 0.375, 0.5, 0.375, 0.0, 0.5, 0.0, 0.5, 0.25, 0.375, 0.25])
me_cube_004.materials.append(mat_extremeties)
me_cube_004.use_remesh_fix_poles = True
me_cube_004.use_remesh_preserve_attributes = False
me_cube_004.update()
me_cube_005 = bpy.data.meshes.new('Cube.005')
me_cube_005.from_pydata([(-0.2, -0.2, -0.8), (-0.2, -0.2, 0.5), (-0.2, 1.6, -1.2), (-0.2, 0.9, 0.6), (0.2, -0.2, -0.8), (0.2, -0.2, 0.5), (0.2, 1.6, -1.2), (0.2, 0.9, 0.6), (-1.262, 0.575, -1.2), (-0.4206, 0.575, 0.6), (1.262, 0.575, -1.2), (0.4206, 0.575, 0.6)], [], [(8, 9, 3, 2), (2, 3, 7, 6), (10, 11, 5, 4), (4, 5, 1, 0), (8, 10, 4, 0), (11, 9, 1, 5), (7, 3, 9, 11), (2, 6, 10, 8), (6, 7, 11, 10), (0, 1, 9, 8)])
_uv = me_cube_005.uv_layers.new(name='UVMap')
_uv.uv.foreach_set('vector', [0.3739, 0.09718, 0.625, 0.1875, 0.625, 0.25, 0.375, 0.25, 0.375, 0.25, 0.625, 0.25, 0.625, 0.5, 0.375, 0.5, 0.3739, 0.6528, 0.625, 0.5625, 0.625, 0.75, 0.375, 0.75, 0.375, 0.75, 0.625, 0.75, 0.625, 1.0, 0.375, 1.0, 0.115, 0.6562, 0.3739, 0.6528, 0.375, 0.75, 0.125, 0.75, 0.625, 0.5625, 0.875, 0.5625, 0.875, 0.75, 0.625, 0.75, 0.625, 0.5, 0.875, 0.5, 0.875, 0.5625, 0.625, 0.5625, 0.125, 0.5, 0.375, 0.5, 0.3739, 0.6528, 0.115, 0.6562, 0.375, 0.5, 0.625, 0.5, 0.625, 0.5625, 0.3739, 0.6528, 0.375, 0.0, 0.625, 0.0, 0.625, 0.1875, 0.3739, 0.09718])
me_cube_005.materials.append(mat_extremeties)
me_cube_005.use_remesh_fix_poles = True
me_cube_005.use_remesh_preserve_attributes = False
me_cube_005.update()
me_cylinder_001 = bpy.data.meshes.new('Cylinder.001')
me_cylinder_001.from_pydata([(0.0, 1.0, -1.0), (0.0, 1.0, 1.0), (0.3827, 0.9239, -1.0), (0.3827, 0.9239, 1.0), (0.7071, 0.7071, -1.0), (0.7071, 0.7071, 1.0), (0.9239, 0.3827, -1.0), (0.9239, 0.3827, 1.0), (1.0, -4.371e-08, -1.0), (1.0, -4.371e-08, 1.0), (0.9239, -0.3827, -1.0), (0.9239, -0.3827, 1.0), (0.7071, -0.7071, -1.0), (0.7071, -0.7071, 1.0), (0.3827, -0.9239, -1.0), (0.3827, -0.9239, 1.0), (-8.742e-08, -1.0, -1.0), (-8.742e-08, -1.0, 1.0), (-0.3827, -0.9239, -1.0), (-0.3827, -0.9239, 1.0), (-0.7071, -0.7071, -1.0), (-0.7071, -0.7071, 1.0), (-0.9239, -0.3827, -1.0), (-0.9239, -0.3827, 1.0), (-1.0, 1.192e-08, -1.0), (-1.0, 1.192e-08, 1.0), (-0.9239, 0.3827, -1.0), (-0.9239, 0.3827, 1.0), (-0.7071, 0.7071, -1.0), (-0.7071, 0.7071, 1.0), (-0.3827, 0.9239, -1.0), (-0.3827, 0.9239, 1.0), (-20.0, 1.0, -1.0), (-20.0, 1.0, 1.0), (-20.38, 0.9239, -1.0), (-20.38, 0.9239, 1.0), (-20.71, 0.7071, -1.0), (-20.71, 0.7071, 1.0), (-20.92, 0.3827, -1.0), (-20.92, 0.3827, 1.0), (-21.0, -4.371e-08, -1.0), (-21.0, -4.371e-08, 1.0), (-20.92, -0.3827, -1.0), (-20.92, -0.3827, 1.0), (-20.71, -0.7071, -1.0), (-20.71, -0.7071, 1.0), (-20.38, -0.9239, -1.0), (-20.38, -0.9239, 1.0), (-20.0, -1.0, -1.0), (-20.0, -1.0, 1.0), (-19.62, -0.9239, -1.0), (-19.62, -0.9239, 1.0), (-19.29, -0.7071, -1.0), (-19.29, -0.7071, 1.0), (-19.08, -0.3827, -1.0), (-19.08, -0.3827, 1.0), (-19.0, 1.192e-08, -1.0), (-19.0, 1.192e-08, 1.0), (-19.08, 0.3827, -1.0), (-19.08, 0.3827, 1.0), (-19.29, 0.7071, -1.0), (-19.29, 0.7071, 1.0), (-19.62, 0.9239, -1.0), (-19.62, 0.9239, 1.0)], [], [(0, 1, 3, 2), (2, 3, 5, 4), (4, 5, 7, 6), (6, 7, 9, 8), (8, 9, 11, 10), (10, 11, 13, 12), (12, 13, 15, 14), (14, 15, 17, 16), (16, 17, 19, 18), (18, 19, 21, 20), (20, 21, 23, 22), (22, 23, 25, 24), (24, 25, 27, 26), (26, 27, 29, 28), (3, 1, 31, 29, 27, 25, 23, 21, 19, 17, 15, 13, 11, 9, 7, 5), (28, 29, 31, 30), (30, 31, 1, 0), (0, 2, 4, 6, 8, 10, 12, 14, 16, 18, 20, 22, 24, 26, 28, 30), (32, 33, 35, 34), (34, 35, 37, 36), (36, 37, 39, 38), (38, 39, 41, 40), (40, 41, 43, 42), (42, 43, 45, 44), (44, 45, 47, 46), (46, 47, 49, 48), (48, 49, 51, 50), (50, 51, 53, 52), (52, 53, 55, 54), (54, 55, 57, 56), (56, 57, 59, 58), (58, 59, 61, 60), (35, 33, 63, 61, 59, 57, 55, 53, 51, 49, 47, 45, 43, 41, 39, 37), (60, 61, 63, 62), (62, 63, 33, 32), (32, 34, 36, 38, 40, 42, 44, 46, 48, 50, 52, 54, 56, 58, 60, 62)])
_uv = me_cylinder_001.uv_layers.new(name='UVMap')
_uv.uv.foreach_set('vector', [1.0, 0.5, 1.0, 1.0, 0.9375, 1.0, 0.9375, 0.5, 0.9375, 0.5, 0.9375, 1.0, 0.875, 1.0, 0.875, 0.5, 0.875, 0.5, 0.875, 1.0, 0.8125, 1.0, 0.8125, 0.5, 0.8125, 0.5, 0.8125, 1.0, 0.75, 1.0, 0.75, 0.5, 0.75, 0.5, 0.75, 1.0, 0.6875, 1.0, 0.6875, 0.5, 0.6875, 0.5, 0.6875, 1.0, 0.625, 1.0, 0.625, 0.5, 0.625, 0.5, 0.625, 1.0, 0.5625, 1.0, 0.5625, 0.5, 0.5625, 0.5, 0.5625, 1.0, 0.5, 1.0, 0.5, 0.5, 0.5, 0.5, 0.5, 1.0, 0.4375, 1.0, 0.4375, 0.5, 0.4375, 0.5, 0.4375, 1.0, 0.375, 1.0, 0.375, 0.5, 0.375, 0.5, 0.375, 1.0, 0.3125, 1.0, 0.3125, 0.5, 0.3125, 0.5, 0.3125, 1.0, 0.25, 1.0, 0.25, 0.5, 0.25, 0.5, 0.25, 1.0, 0.1875, 1.0, 0.1875, 0.5, 0.1875, 0.5, 0.1875, 1.0, 0.125, 1.0, 0.125, 0.5, 0.3418, 0.4717, 0.25, 0.49, 0.1582, 0.4717, 0.08029, 0.4197, 0.02827, 0.3418, 0.01, 0.25, 0.02827, 0.1582, 0.08029, 0.08029, 0.1582, 0.02827, 0.25, 0.01, 0.3418, 0.02827, 0.4197, 0.08029, 0.4717, 0.1582, 0.49, 0.25, 0.4717, 0.3418, 0.4197, 0.4197, 0.125, 0.5, 0.125, 1.0, 0.0625, 1.0, 0.0625, 0.5, 0.0625, 0.5, 0.0625, 1.0, 0.0, 1.0, 0.0, 0.5, 0.75, 0.49, 0.8418, 0.4717, 0.9197, 0.4197, 0.9717, 0.3418, 0.99, 0.25, 0.9717, 0.1582, 0.9197, 0.08029, 0.8418, 0.02827, 0.75, 0.01, 0.6582, 0.02827, 0.5803, 0.08029, 0.5283, 0.1582, 0.51, 0.25, 0.5283, 0.3418, 0.5803, 0.4197, 0.6582, 0.4717, 1.0, 0.5, 1.0, 1.0, 0.9375, 1.0, 0.9375, 0.5, 0.9375, 0.5, 0.9375, 1.0, 0.875, 1.0, 0.875, 0.5, 0.875, 0.5, 0.875, 1.0, 0.8125, 1.0, 0.8125, 0.5, 0.8125, 0.5, 0.8125, 1.0, 0.75, 1.0, 0.75, 0.5, 0.75, 0.5, 0.75, 1.0, 0.6875, 1.0, 0.6875, 0.5, 0.6875, 0.5, 0.6875, 1.0, 0.625, 1.0, 0.625, 0.5, 0.625, 0.5, 0.625, 1.0, 0.5625, 1.0, 0.5625, 0.5, 0.5625, 0.5, 0.5625, 1.0, 0.5, 1.0, 0.5, 0.5, 0.5, 0.5, 0.5, 1.0, 0.4375, 1.0, 0.4375, 0.5, 0.4375, 0.5, 0.4375, 1.0, 0.375, 1.0, 0.375, 0.5, 0.375, 0.5, 0.375, 1.0, 0.3125, 1.0, 0.3125, 0.5, 0.3125, 0.5, 0.3125, 1.0, 0.25, 1.0, 0.25, 0.5, 0.25, 0.5, 0.25, 1.0, 0.1875, 1.0, 0.1875, 0.5, 0.1875, 0.5, 0.1875, 1.0, 0.125, 1.0, 0.125, 0.5, 0.3418, 0.4717, 0.25, 0.49, 0.1582, 0.4717, 0.08029, 0.4197, 0.02827, 0.3418, 0.01, 0.25, 0.02827, 0.1582, 0.08029, 0.08029, 0.1582, 0.02827, 0.25, 0.01, 0.3418, 0.02827, 0.4197, 0.08029, 0.4717, 0.1582, 0.49, 0.25, 0.4717, 0.3418, 0.4197, 0.4197, 0.125, 0.5, 0.125, 1.0, 0.0625, 1.0, 0.0625, 0.5, 0.0625, 0.5, 0.0625, 1.0, 0.0, 1.0, 0.0, 0.5, 0.75, 0.49, 0.8418, 0.4717, 0.9197, 0.4197, 0.9717, 0.3418, 0.99, 0.25, 0.9717, 0.1582, 0.9197, 0.08029, 0.8418, 0.02827, 0.75, 0.01, 0.6582, 0.02827, 0.5803, 0.08029, 0.5283, 0.1582, 0.51, 0.25, 0.5283, 0.3418, 0.5803, 0.4197, 0.6582, 0.4717])
me_cylinder_001.materials.append(mat_rocket_pods)
me_cylinder_001.use_remesh_fix_poles = True
me_cylinder_001.use_remesh_preserve_attributes = False
me_cylinder_001.update()
me_cube_006 = bpy.data.meshes.new('Cube.006')
me_cube_006.from_pydata([(-0.444, -0.444, 0.05531), (-0.444, 0.444, 0.05531), (0.444, -0.444, 0.05531), (0.444, 0.444, 0.05531), (0.2664, 0.444, 0.05531), (-0.2664, 0.444, 0.05531), (-0.1592, 0.2653, 0.1441), (0.1592, 0.2653, 0.1441), (-0.2664, -0.444, 0.05531), (0.2664, -0.444, 0.05531), (0.1592, -0.2653, 0.1441), (-0.1592, -0.2653, 0.1441), (-0.444, 0.2664, 0.05531), (-0.444, -0.2664, 0.05531), (-0.2653, -0.1592, 0.1441), (-0.2653, 0.1592, 0.1441), (0.444, -0.2664, 0.05531), (0.444, 0.2664, 0.05531), (0.2653, 0.1592, 0.1441), (0.2653, -0.1592, 0.1441), (0.1592, 0.1592, 0.1441), (0.1592, -0.1592, 0.1441), (-0.1592, 0.1592, 0.1441), (-0.1592, -0.1592, 0.1441), (-0.2664, 0.2664, 0.05531), (-0.2664, -0.2664, 0.05531), (0.2664, 0.2664, 0.05531), (0.2664, -0.2664, 0.05531), (-0.444, -0.2664, 0.09971), (-0.444, -0.444, 0.09971), (-0.2653, -0.2653, 0.1885), (-0.2653, 0.1592, 0.1885), (-0.2653, 0.2653, 0.1885), (-0.444, 0.444, 0.09971), (-0.2664, 0.444, 0.09971), (0.1592, 0.2653, 0.1885), (0.2653, 0.2653, 0.1885), (0.444, 0.444, 0.09971), (0.444, 0.2664, 0.09971), (0.2653, -0.1592, 0.1885), (0.2653, -0.2653, 0.1885), (0.444, -0.444, 0.09971), (0.2664, -0.444, 0.09971), (-0.1592, -0.2653, 0.1885), (0.2664, 0.444, 0.09971), (-0.1592, 0.2653, 0.1885), (-0.2664, -0.444, 0.09971), (0.1592, -0.2653, 0.1885), (0.1592, -0.1592, 0.1885), (-0.1592, -0.1592, 0.1885), (-0.444, 0.2664, 0.09971), (-0.2653, -0.1592, 0.1885), (0.444, -0.2664, 0.09971), (0.2653, 0.1592, 0.1885), (0.1592, 0.1592, 0.1885), (-0.1592, 0.1592, 0.1885)], [], [(4, 7, 35, 44), (3, 4, 44, 37), (18, 17, 38, 53), (5, 1, 33, 34), (27, 16, 2, 9), (6, 5, 34, 45), (8, 11, 43, 46), (21, 23, 11, 10), (13, 25, 8, 0), (25, 27, 9, 8), (9, 2, 41, 42), (9, 10, 11, 8), (2, 16, 52, 41), (5, 6, 7, 4), (5, 4, 26, 24), (24, 26, 27, 25), (1, 5, 24, 12), (12, 24, 25, 13), (7, 6, 22, 20), (20, 22, 23, 21), (10, 9, 42, 47), (18, 20, 21, 19), (0, 8, 46, 29), (22, 15, 14, 23), (4, 3, 17, 26), (26, 17, 16, 27), (23, 14, 51, 49), (17, 18, 19, 16), (22, 6, 45, 55), (13, 14, 15, 12), (50, 31, 32, 33), (44, 35, 36, 37), (52, 39, 40, 41), (46, 43, 30, 29), (49, 51, 30, 43), (39, 48, 47, 40), (41, 40, 47, 42), (33, 32, 45, 34), (36, 35, 54, 53), (45, 32, 31, 55), (37, 36, 53, 38), (29, 30, 51, 28), (16, 19, 39, 52), (21, 10, 47, 48), (20, 18, 53, 54), (1, 12, 50, 33), (14, 13, 28, 51), (11, 23, 49, 43), (7, 20, 54, 35), (19, 21, 48, 39), (17, 3, 37, 38), (12, 15, 31, 50), (13, 0, 29, 28), (15, 22, 55, 31)])
me_cube_006.polygons.foreach_set('material_index', [2, 2, 2, 2, 0, 0, 0, 2, 0, 0, 2, 2, 2, 1, 0, 0, 0, 0, 2, 0, 2, 2, 2, 2, 0, 0, 2, 0, 0, 0, 0, 0, 0, 0, 1, 1, 0, 0, 1, 1, 0, 0, 2, 2, 2, 2, 2, 0, 2, 2, 2, 2, 2, 2])
_uv = me_cube_006.uv_layers.new(name='UVMap')
_uv.uv.foreach_set('vector', [0.375, 0.4167, 0.625, 0.4167, 0.625, 0.4167, 0.375, 0.4167, 0.375, 0.5, 0.2917, 0.5, 0.2917, 0.5, 0.375, 0.5, 0.625, 0.5833, 0.375, 0.5833, 0.375, 0.5833, 0.625, 0.5833, 0.2083, 0.5, 0.125, 0.5, 0.125, 0.5, 0.2083, 0.5, 0.2917, 0.6667, 0.375, 0.6667, 0.375, 0.75, 0.2917, 0.75, 0.625, 0.3333, 0.375, 0.3333, 0.375, 0.3333, 0.625, 0.3333, 0.375, 0.9167, 0.625, 0.9167, 0.625, 0.9167, 0.375, 0.9167, 0.7083, 0.6667, 0.7917, 0.6667, 0.7917, 0.75, 0.7083, 0.75, 0.125, 0.6667, 0.2083, 0.6667, 0.2083, 0.75, 0.125, 0.75, 0.2083, 0.6667, 0.2917, 0.6667, 0.2917, 0.75, 0.2083, 0.75, 0.2917, 0.75, 0.375, 0.75, 0.375, 0.75, 0.2917, 0.75, 0.375, 0.8333, 0.625, 0.8333, 0.625, 0.9167, 0.375, 0.9167, 0.375, 0.75, 0.375, 0.6667, 0.375, 0.6667, 0.375, 0.75, 0.375, 0.3333, 0.625, 0.3333, 0.625, 0.4167, 0.375, 0.4167, 0.2083, 0.5, 0.2917, 0.5, 0.2917, 0.5833, 0.2083, 0.5833, 0.2083, 0.5833, 0.2917, 0.5833, 0.2917, 0.6667, 0.2083, 0.6667, 0.125, 0.5, 0.2083, 0.5, 0.2083, 0.5833, 0.125, 0.5833, 0.125, 0.5833, 0.2083, 0.5833, 0.2083, 0.6667, 0.125, 0.6667, 0.7083, 0.5, 0.7917, 0.5, 0.7917, 0.5833, 0.7083, 0.5833, 0.7083, 0.5833, 0.7917, 0.5833, 0.7917, 0.6667, 0.7083, 0.6667, 0.625, 0.8333, 0.375, 0.8333, 0.375, 0.8333, 0.625, 0.8333, 0.625, 0.5833, 0.7083, 0.5833, 0.7083, 0.6667, 0.625, 0.6667, 0.125, 0.75, 0.2083, 0.75, 0.2083, 0.75, 0.125, 0.75, 0.7917, 0.5833, 0.875, 0.5833, 0.875, 0.6667, 0.7917, 0.6667, 0.2917, 0.5, 0.375, 0.5, 0.375, 0.5833, 0.2917, 0.5833, 0.2917, 0.5833, 0.375, 0.5833, 0.375, 0.6667, 0.2917, 0.6667, 0.7917, 0.6667, 0.875, 0.6667, 0.875, 0.6667, 0.7917, 0.6667, 0.375, 0.5833, 0.625, 0.5833, 0.625, 0.6667, 0.375, 0.6667, 0.7917, 0.5833, 0.7917, 0.5, 0.7917, 0.5, 0.7917, 0.5833, 0.375, 0.08333, 0.625, 0.08333, 0.625, 0.1667, 0.375, 0.1667, 0.375, 0.1667, 0.625, 0.1667, 0.625, 0.25, 0.375, 0.25, 0.375, 0.4167, 0.625, 0.4167, 0.625, 0.5, 0.375, 0.5, 0.375, 0.6667, 0.625, 0.6667, 0.625, 0.75, 0.375, 0.75, 0.375, 0.9167, 0.625, 0.9167, 0.625, 1.0, 0.375, 1.0, 0.7917, 0.6667, 0.875, 0.6667, 0.875, 0.75, 0.7917, 0.75, 0.625, 0.6667, 0.7083, 0.6667, 0.7083, 0.75, 0.625, 0.75, 0.375, 0.75, 0.625, 0.75, 0.625, 0.8333, 0.375, 0.8333, 0.375, 0.25, 0.625, 0.25, 0.625, 0.3333, 0.375, 0.3333, 0.625, 0.5, 0.7083, 0.5, 0.7083, 0.5833, 0.625, 0.5833, 0.7917, 0.5, 0.875, 0.5, 0.875, 0.5833, 0.7917, 0.5833, 0.375, 0.5, 0.625, 0.5, 0.625, 0.5833, 0.375, 0.5833, 0.375, 0.0, 0.625, 0.0, 0.625, 0.08333, 0.375, 0.08333, 0.375, 0.6667, 0.625, 0.6667, 0.625, 0.6667, 0.375, 0.6667, 0.7083, 0.6667, 0.7083, 0.75, 0.7083, 0.75, 0.7083, 0.6667, 0.7083, 0.5833, 0.625, 0.5833, 0.625, 0.5833, 0.7083, 0.5833, 0.125, 0.5, 0.125, 0.5833, 0.125, 0.5833, 0.125, 0.5, 0.625, 0.08333, 0.375, 0.08333, 0.375, 0.08333, 0.625, 0.08333, 0.7917, 0.75, 0.7917, 0.6667, 0.7917, 0.6667, 0.7917, 0.75, 0.7083, 0.5, 0.7083, 0.5833, 0.7083, 0.5833, 0.7083, 0.5, 0.625, 0.6667, 0.7083, 0.6667, 0.7083, 0.6667, 0.625, 0.6667, 0.375, 0.5833, 0.375, 0.5, 0.375, 0.5, 0.375, 0.5833, 0.375, 0.1667, 0.625, 0.1667, 0.625, 0.1667, 0.375, 0.1667, 0.125, 0.6667, 0.125, 0.75, 0.125, 0.75, 0.125, 0.6667, 0.875, 0.5833, 0.7917, 0.5833, 0.7917, 0.5833, 0.875, 0.5833])
me_cube_006.materials.append(mat_turretbody)
me_cube_006.materials.append(mat_turretstripe)
me_cube_006.materials.append(mat_turretmuzzle)
me_cube_006.use_remesh_fix_poles = True
me_cube_006.use_remesh_preserve_attributes = False
me_cube_006.update()
me_cube_007 = bpy.data.meshes.new('Cube.007')
me_cube_007.from_pydata([(0.0, 0.15, 0.0), (0.0, 0.15, 0.1), (0.11, 0.11, 0.0), (0.11, 0.11, 0.1), (0.15, 2.98e-08, 0.0), (0.15, 2.98e-08, 0.1), (0.11, -0.11, 0.0), (0.11, -0.11, 0.1), (0.0, -0.15, 0.0), (0.0, -0.15, 0.1), (-0.11, -0.11, 0.0), (-0.11, -0.11, 0.1), (-0.15, 2.98e-08, 0.0), (-0.15, 2.98e-08, 0.1), (-0.11, 0.11, 0.0), (-0.11, 0.11, 0.1)], [], [(0, 1, 3, 2), (2, 3, 5, 4), (4, 5, 7, 6), (6, 7, 9, 8), (8, 9, 11, 10), (10, 11, 13, 12), (3, 1, 15, 13, 11, 9, 7, 5), (12, 13, 15, 14), (14, 15, 1, 0), (0, 2, 4, 6, 8, 10, 12, 14)])
_uv = me_cube_007.uv_layers.new(name='UVMap')
_uv.uv.foreach_set('vector', [1.0, 0.5, 1.0, 1.0, 0.875, 1.0, 0.875, 0.5, 0.875, 0.5, 0.875, 1.0, 0.75, 1.0, 0.75, 0.5, 0.75, 0.5, 0.75, 1.0, 0.625, 1.0, 0.625, 0.5, 0.625, 0.5, 0.625, 1.0, 0.5, 1.0, 0.5, 0.5, 0.5, 0.5, 0.5, 1.0, 0.375, 1.0, 0.375, 0.5, 0.375, 0.5, 0.375, 1.0, 0.25, 1.0, 0.25, 0.5, 0.4197, 0.4197, 0.25, 0.49, 0.08029, 0.4197, 0.01, 0.25, 0.08029, 0.08029, 0.25, 0.01, 0.4197, 0.08029, 0.49, 0.25, 0.25, 0.5, 0.25, 1.0, 0.125, 1.0, 0.125, 0.5, 0.125, 0.5, 0.125, 1.0, 0.0, 1.0, 0.0, 0.5, 0.75, 0.49, 0.9197, 0.4197, 0.99, 0.25, 0.9197, 0.08029, 0.75, 0.01, 0.5803, 0.08029, 0.51, 0.25, 0.5803, 0.4197])
me_cube_007.materials.append(mat_turretbody)
me_cube_007.use_remesh_fix_poles = True
me_cube_007.use_remesh_preserve_attributes = False
me_cube_007.update()
me_cube_008 = bpy.data.meshes.new('Cube.008')
me_cube_008.from_pydata([(0.0523, 0.0465, 0.14), (0.11, 0.11, -0.08), (0.08377, 0.03169, 0.14), (0.15, 2.98e-08, -0.08), (0.09953, -0.01165, 0.14), (0.1393, -0.1906, -0.08), (0.0848, -0.05215, 0.14), (0.02926, -0.2306, -0.08), (0.0443, -0.06688, 0.14), (-0.11, -0.11, -0.08), (0.00379, -0.05215, 0.14), (-0.15, 2.98e-08, -0.08), (-0.01094, -0.01165, 0.14), (0.00379, 0.02886, 0.14), (0.11, 0.11, 0.104), (0.15, 2.98e-08, 0.104), (0.1393, -0.1906, 0.104), (0.02926, -0.2306, 0.104), (-0.11, -0.11, 0.104), (-0.15, 2.98e-08, 0.104), (-0.11, 0.11, 0.104), (-0.11, 0.11, -0.08), (0.01074, 0.1539, -0.08), (0.01074, 0.1539, 0.104), (-0.07928, 0.08823, 0.04257), (-0.07928, 0.08823, -0.05858), (0.001187, 0.1175, -0.05858), (0.001187, 0.1175, 0.04257), (0.0007706, 0.1503, -0.06939), (-0.1, 0.1136, -0.06939), (0.0001116, 0.15, 0.07157), (-0.09937, 0.1139, 0.07157), (0.08385, 0.08385, 0.14), (0.01074, 0.1182, 0.14), (0.1143, 2.828e-08, 0.14), (0.08385, -0.08385, 0.14), (0.0, -0.1143, 0.14), (-0.08385, -0.08385, 0.14), (-0.1143, 2.828e-08, 0.14), (-0.08385, 0.08385, 0.14)], [], [(23, 33, 32, 14), (14, 32, 34, 15), (15, 34, 35, 16), (16, 35, 36, 17), (17, 36, 37, 18), (18, 37, 38, 19), (2, 0, 13, 12, 10, 8, 6, 4), (19, 38, 39, 20), (20, 39, 33, 23), (22, 1, 3, 5, 7, 9, 11, 21), (11, 19, 20, 21), (9, 18, 19, 11), (7, 17, 18, 9), (5, 16, 17, 7), (3, 15, 16, 5), (1, 14, 15, 3), (22, 23, 14, 1), (29, 28, 22, 21), (25, 24, 27, 26), (31, 29, 21, 20), (30, 31, 20, 23), (28, 30, 23, 22), (24, 25, 29, 31), (25, 26, 28, 29), (26, 27, 30, 28), (31, 30, 27, 24), (0, 2, 32, 33), (2, 4, 34, 32), (4, 6, 35, 34), (6, 8, 36, 35), (8, 10, 37, 36), (10, 12, 38, 37), (12, 13, 39, 38), (13, 0, 33, 39)])
me_cube_008.polygons.foreach_set('material_index', [2, 2, 2, 2, 2, 2, 1, 2, 2, 0, 0, 0, 0, 0, 0, 0, 0, 2, 1, 2, 2, 2, 1, 1, 1, 1, 0, 0, 0, 0, 0, 0, 0, 0])
_uv = me_cube_008.uv_layers.new(name='UVMap')
_uv.uv.foreach_set('vector', [1.0, 0.9, 1.0, 1.0, 0.875, 1.0, 0.875, 0.9, 0.875, 0.9, 0.875, 1.0, 0.75, 1.0, 0.75, 0.9, 0.75, 0.9, 0.75, 1.0, 0.625, 1.0, 0.625, 0.9, 0.625, 0.9, 0.625, 1.0, 0.5, 1.0, 0.5, 0.9, 0.5, 0.9, 0.5, 1.0, 0.375, 1.0, 0.375, 0.9, 0.375, 0.9, 0.375, 1.0, 0.25, 1.0, 0.25, 0.9, 0.3266, 0.3374, 0.2589, 0.3675, 0.1631, 0.3317, 0.1341, 0.2494, 0.1658, 0.1664, 0.249, 0.1353, 0.3321, 0.1664, 0.3626, 0.2494, 0.25, 0.9, 0.25, 1.0, 0.125, 1.0, 0.125, 0.9, 0.125, 0.9, 0.125, 1.0, 0.0, 1.0, 0.0, 0.9, 0.75, 0.49, 0.9197, 0.4197, 0.99, 0.25, 0.9197, 0.08029, 0.75, 0.01, 0.5803, 0.08029, 0.51, 0.25, 0.5803, 0.4197, 0.25, 0.5, 0.25, 0.9, 0.125, 0.9, 0.125, 0.5, 0.375, 0.5, 0.375, 0.9, 0.25, 0.9, 0.25, 0.5, 0.5, 0.5, 0.5, 0.9, 0.375, 0.9, 0.375, 0.5, 0.625, 0.5, 0.625, 0.9, 0.5, 0.9, 0.5, 0.5, 0.75, 0.5, 0.75, 0.9, 0.625, 0.9, 0.625, 0.5, 0.875, 0.5, 0.875, 0.9, 0.75, 0.9, 0.75, 0.5, 1.0, 0.5, 1.0, 0.9, 0.875, 0.9, 0.875, 0.5, 0.1137, 0.5295, 0.01133, 0.5295, 0.0, 0.5, 0.125, 0.5, 0.1021, 0.5595, 0.1021, 0.8405, 0.02288, 0.8405, 0.02288, 0.5595, 0.1129, 0.8686, 0.1137, 0.5295, 0.125, 0.5, 0.125, 0.9, 0.01208, 0.8686, 0.1129, 0.8686, 0.125, 0.9, 0.0, 0.9, 0.01133, 0.5295, 0.01208, 0.8686, 0.0, 0.9, 0.0, 0.5, 0.1021, 0.8405, 0.1021, 0.5595, 0.1137, 0.5295, 0.1129, 0.8686, 0.1021, 0.5595, 0.02288, 0.5595, 0.01133, 0.5295, 0.1137, 0.5295, 0.02288, 0.5595, 0.02288, 0.8405, 0.01208, 0.8686, 0.01133, 0.5295, 0.1129, 0.8686, 0.01208, 0.8686, 0.02288, 0.8405, 0.1021, 0.8405, 0.2589, 0.3675, 0.3266, 0.3374, 0.4197, 0.4197, 0.25, 0.49, 0.3266, 0.3374, 0.3626, 0.2494, 0.49, 0.25, 0.4197, 0.4197, 0.3626, 0.2494, 0.3321, 0.1664, 0.4197, 0.08029, 0.49, 0.25, 0.3321, 0.1664, 0.249, 0.1353, 0.25, 0.01, 0.4197, 0.08029, 0.249, 0.1353, 0.1658, 0.1664, 0.08029, 0.08029, 0.25, 0.01, 0.1658, 0.1664, 0.1341, 0.2494, 0.01, 0.25, 0.08029, 0.08029, 0.1341, 0.2494, 0.1631, 0.3317, 0.08029, 0.4197, 0.01, 0.25, 0.1631, 0.3317, 0.2589, 0.3675, 0.25, 0.49, 0.08029, 0.4197])
me_cube_008.materials.append(mat_turretbody)
me_cube_008.materials.append(mat_turretmuzzle)
me_cube_008.materials.append(mat_turretstripe)
me_cube_008.use_remesh_fix_poles = True
me_cube_008.use_remesh_preserve_attributes = False
me_cube_008.update()
me_cube_009 = bpy.data.meshes.new('Cube.009')
me_cube_009.from_pydata([(-0.01463, 0.04028, -0.2037), (-0.01463, 0.04028, 0.3677), (0.01814, 0.03883, -0.2037), (0.01814, 0.03883, 0.3677), (0.04028, 0.01463, -0.2037), (0.04028, 0.01463, 0.3677), (0.03883, -0.01814, -0.2037), (0.03883, -0.01814, 0.3677), (0.01463, -0.04028, -0.2037), (0.01463, -0.04028, 0.3677), (-0.01814, -0.03883, -0.2037), (-0.01814, -0.03883, 0.3677), (-0.04028, -0.01463, -0.2037), (-0.04028, -0.01463, 0.3677), (-0.03883, 0.01814, -0.2037), (-0.03883, 0.01814, 0.3677)], [], [(0, 1, 3, 2), (2, 3, 5, 4), (4, 5, 7, 6), (6, 7, 9, 8), (8, 9, 11, 10), (10, 11, 13, 12), (3, 1, 15, 13, 11, 9, 7, 5), (12, 13, 15, 14), (14, 15, 1, 0), (0, 2, 4, 6, 8, 10, 12, 14)])
me_cube_009.polygons.foreach_set('material_index', [1, 1, 1, 1, 1, 1, 0, 1, 1, 0])
_uv = me_cube_009.uv_layers.new(name='UVMap')
_uv.uv.foreach_set('vector', [1.0, 0.5, 1.0, 1.0, 0.875, 1.0, 0.875, 0.5, 0.875, 0.5, 0.875, 1.0, 0.75, 1.0, 0.75, 0.5, 0.75, 0.5, 0.75, 1.0, 0.625, 1.0, 0.625, 0.5, 0.625, 0.5, 0.625, 1.0, 0.5, 1.0, 0.5, 0.5, 0.5, 0.5, 0.5, 1.0, 0.375, 1.0, 0.375, 0.5, 0.375, 0.5, 0.375, 1.0, 0.25, 1.0, 0.25, 0.5, 0.4197, 0.4197, 0.25, 0.49, 0.08029, 0.4197, 0.01, 0.25, 0.08029, 0.08029, 0.25, 0.01, 0.4197, 0.08029, 0.49, 0.25, 0.25, 0.5, 0.25, 1.0, 0.125, 1.0, 0.125, 0.5, 0.125, 0.5, 0.125, 1.0, 0.0, 1.0, 0.0, 0.5, 0.75, 0.49, 0.9197, 0.4197, 0.99, 0.25, 0.9197, 0.08029, 0.75, 0.01, 0.5803, 0.08029, 0.51, 0.25, 0.5803, 0.4197])
me_cube_009.materials.append(mat_turretmuzzle)
me_cube_009.materials.append(mat_turretbody)
me_cube_009.use_remesh_fix_poles = True
me_cube_009.use_remesh_preserve_attributes = False
me_cube_009.update()

# ---- objects
ob_ref_cube = bpy.data.objects.new('_ref_cube', me_cube)
ob_light = bpy.data.objects.new('Light', light_light)
ob_camera = bpy.data.objects.new('Camera', cam_camera)
ob_light_001 = bpy.data.objects.new('Light.001', light_light_001)
ob_light_002 = bpy.data.objects.new('Light.002', light_light_002)
ob_player_heli_body = bpy.data.objects.new('player_heli_body', me_cube_001)
ob_player_heli_hind_winglets = bpy.data.objects.new('player_heli_hind_winglets', me_cube_002)
ob_player_heli_rotor = bpy.data.objects.new('player_heli_rotor', me_cylinder)
ob_player_heli_rotor_stand = bpy.data.objects.new('player_heli_rotor_stand', me_cube_003)
ob_player_heli_hind_winglets_001 = bpy.data.objects.new('player_heli_hind_winglets.001', me_cube_004)
ob_player_heli_fin = bpy.data.objects.new('player_heli_fin', me_cube_005)
ob_rootempty = bpy.data.objects.new('RootEmpty', None)
ob_player_heli_pods = bpy.data.objects.new('player_heli_pods', me_cylinder_001)
ob_enemyturretrootempty = bpy.data.objects.new('EnemyTurretRootEmpty', None)
ob_base = bpy.data.objects.new('Base', me_cube_006)
ob_roll = bpy.data.objects.new('Roll', me_cube_007)
ob_turret = bpy.data.objects.new('Turret', me_cube_008)
ob_barrel = bpy.data.objects.new('Barrel', me_cube_009)

# ---- transforms, parenting, visibility, modifiers, constraints
ob_ref_cube.location = (0.0, 0.0, 0.0)
ob_ref_cube.lock_rotations_4d = False
ob_ref_cube.empty_display_type = 'ARROWS'
ob_ref_cube.hide_render = True
ob_ref_cube.lineart.crease_threshold = 0.0
ob_light.location = (1.976, 2.005, 0.9039)
ob_light.rotation_euler = (0.6503, 0.05522, 1.866)
ob_light.lock_rotations_4d = False
ob_light.empty_display_type = 'ARROWS'
ob_light.color = (0.0, 0.0, 0.0, 0.0)
ob_light.hide_render = True
ob_light.lineart.crease_threshold = 0.0
ob_camera.location = (0.0, -0.2, 1.019)
ob_camera.rotation_euler = (0.2618, -0.0, 0.0)
ob_camera.lock_rotations_4d = False
ob_camera.empty_display_type = 'ARROWS'
ob_camera.color = (0.0, 0.0, 0.0, 0.0)
ob_camera.display_type = 'WIRE'
ob_camera.lineart.crease_threshold = 0.0
ob_light_001.location = (-2.024, 2.005, 0.9039)
ob_light_001.rotation_euler = (0.6503, 0.05522, 1.866)
ob_light_001.lock_rotations_4d = False
ob_light_001.empty_display_type = 'ARROWS'
ob_light_001.color = (0.0, 0.0, 0.0, 0.0)
ob_light_001.lineart.crease_threshold = 0.0
ob_light_002.location = (-0.02375, -1.995, 0.9039)
ob_light_002.rotation_euler = (0.6503, 0.05522, 1.866)
ob_light_002.lock_rotations_4d = False
ob_light_002.empty_display_type = 'ARROWS'
ob_light_002.color = (0.0, 0.0, 0.0, 0.0)
ob_light_002.hide_render = True
ob_light_002.lineart.crease_threshold = 0.0
ob_player_heli_body.parent = ob_rootempty
ob_player_heli_body.location = (0.0, 0.0, 0.0)
ob_player_heli_body.scale = (0.7, 1.0, 1.0)
ob_player_heli_body.lock_rotations_4d = False
ob_player_heli_body.empty_display_type = 'ARROWS'
ob_player_heli_body.lineart.crease_threshold = 0.0
ob_player_heli_hind_winglets.parent = ob_rootempty
ob_player_heli_hind_winglets.location = (0.2, -0.3, 0.0)
ob_player_heli_hind_winglets.scale = (0.15, 0.15, 0.15)
ob_player_heli_rotor.parent = ob_rootempty
ob_player_heli_rotor.location = (7.784e-09, 0.12, 0.2973)
ob_player_heli_rotor.scale = (0.4179, 0.4179, 1.25)
ob_player_heli_rotor.hide_render = True
ob_player_heli_rotor_stand.parent = ob_rootempty
ob_player_heli_rotor_stand.location = (0.0, 0.12, 0.2)
ob_player_heli_rotor_stand.scale = (0.1, 0.1, 0.1)
ob_player_heli_hind_winglets_001.parent = ob_rootempty
ob_player_heli_hind_winglets_001.location = (-0.0001111, 0.1263, -0.07333)
ob_player_heli_hind_winglets_001.scale = (0.2175, 0.2175, 0.15)
ob_player_heli_fin.parent = ob_rootempty
ob_player_heli_fin.location = (0.0, -0.47, 0.24)
ob_player_heli_fin.scale = (0.01, 0.1, 0.1)
ob_rootempty.location = (0.0, 0.0, 0.0)
ob_rootempty.rotation_euler = (0.7854, 0.0, 0.0)
ob_player_heli_pods.parent = ob_rootempty
ob_player_heli_pods.location = (0.26, 0.19, -0.115)
ob_player_heli_pods.rotation_euler = (-1.571, -2.22e-16, 2.22e-16)
ob_player_heli_pods.scale = (0.025, 0.025, 0.09998)
ob_enemyturretrootempty.location = (1.024e-09, 9.313e-11, 0.04935)
ob_enemyturretrootempty.scale = (0.9, 0.9, 0.9)
ob_base.parent = ob_enemyturretrootempty
ob_base.location = (0.0, 0.0, 0.0)
ob_base.hide_render = True
ob_roll.parent = ob_base
ob_roll.location = (1.148e-09, -2.636e-08, 0.1441)
ob_roll.scale = (0.8879, 0.8879, 0.8879)
ob_roll.hide_render = True
ob_turret.parent = ob_roll
ob_turret.matrix_parent_inverse = Matrix(((1.0, -0.0, -0.0, -0.0), (-0.0, 1.0, 0.0, 2.98e-08), (-0.0, -0.0, 1.0, -0.1), (-0.0, 0.0, -0.0, 1.0)))
ob_turret.location = (0.0, -2.98e-08, 0.35)
ob_turret.rotation_euler = (0.0, 0.0, -0.3483)
ob_turret.scale = (1.75, 1.75, 1.75)
ob_barrel.parent = ob_turret
ob_barrel.matrix_parent_inverse = Matrix(((0.5371, -0.195, -0.0, -5.813e-09), (0.195, 0.5371, -0.0, 1.601e-08), (-0.0, -0.0, 0.5714, -0.2), (-0.0, 0.0, -0.0, 1.0)))
ob_barrel.location = (0.0, 0.2, 0.35)
ob_barrel.rotation_euler = (-1.292, -5.747e-17, 7.566e-18)
ob_barrel.scale = (1.75, 1.75, 1.122)

# ---- collection membership
col_maincollection.objects.link(ob_ref_cube)
col_maincollection.objects.link(ob_light)
col_maincollection.objects.link(ob_camera)
col_maincollection.objects.link(ob_light_001)
col_maincollection.objects.link(ob_light_002)
col_playermodel.objects.link(ob_player_heli_body)
col_playermodel.objects.link(ob_player_heli_hind_winglets)
col_playermodel.objects.link(ob_player_heli_rotor)
col_playermodel.objects.link(ob_player_heli_rotor_stand)
col_playermodel.objects.link(ob_player_heli_hind_winglets_001)
col_playermodel.objects.link(ob_player_heli_fin)
col_playermodel.objects.link(ob_rootempty)
col_playermodel.objects.link(ob_player_heli_pods)
col_enemymodels.objects.link(ob_enemyturretrootempty)
col_enemymodels.objects.link(ob_base)
col_enemymodels.objects.link(ob_roll)
col_enemymodels.objects.link(ob_turret)
col_enemymodels.objects.link(ob_barrel)
def _layer_coll(name, lc=None):
    lc = lc or bpy.context.view_layer.layer_collection
    for c in lc.children:
        if c.name == name: return c
        r = _layer_coll(name, c)
        if r: return r
_layer_coll('PlayerModel').exclude = True

# ---- scene / render settings (as saved in the file)
scene.camera = ob_camera
scene.frame_start = 1; scene.frame_end = 12; scene.frame_set(1)
scene.render.engine = 'BLENDER_EEVEE_NEXT'
scene.render.image_settings.compression = 0
scene.render.resolution_x = 32
scene.render.resolution_y = 32
scene.render.fps = 1
scene.render.film_transparent = True
scene.render.use_freestyle = True
scene.render.line_thickness_mode = 'RELATIVE'
scene.cycles.use_denoising = False
scene.cycles.samples = 128
scene.cycles.sampling_pattern = 'TABULATED_SOBOL'
scene.cycles.use_adaptive_sampling = False
scene.cycles.use_light_tree = False
scene.view_settings.view_transform = 'Filmic'
bpy.context.view_layer.update()
